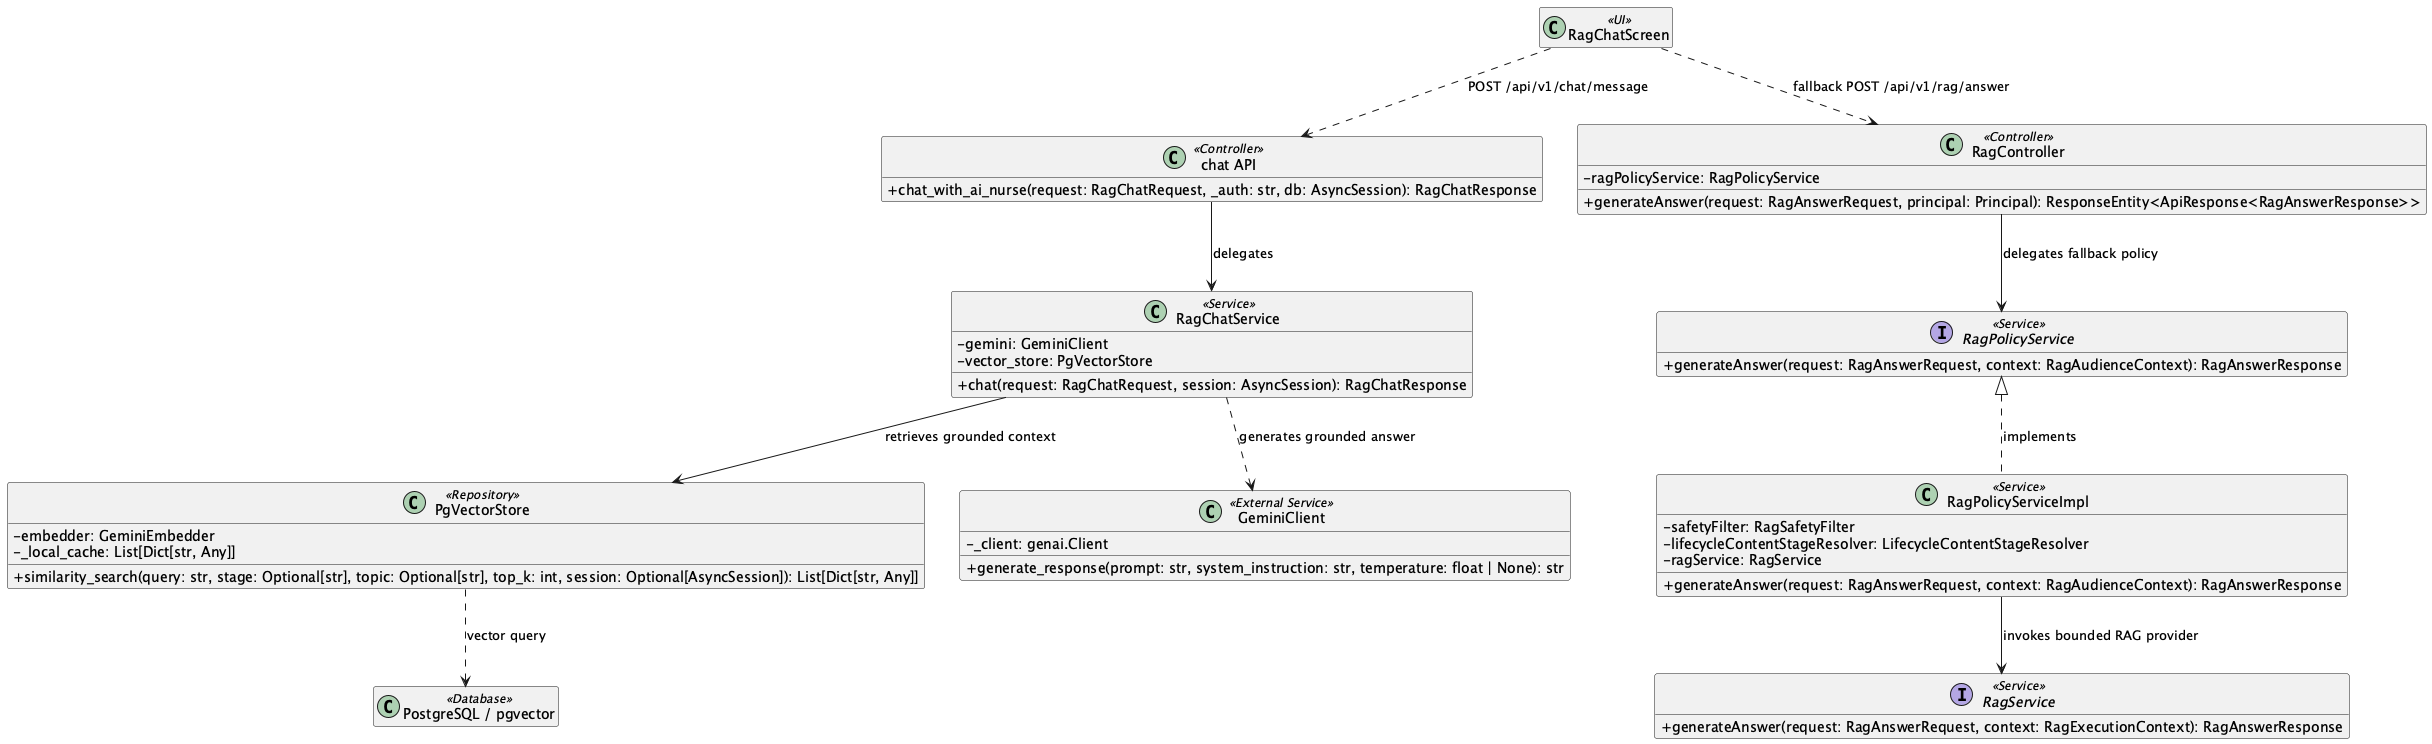

The diagram above was rendered by PlantUML. Its source (embedded in the PNG):
@startuml
skinparam classAttributeIconSize 0
hide empty members

class "RagChatScreen" as UI1 <<UI>>
class "chat API" as PythonController <<Controller>> {
  + chat_with_ai_nurse(request: RagChatRequest, _auth: str, db: AsyncSession): RagChatResponse
}
class "RagChatService" as RagService <<Service>> {
  - gemini: GeminiClient
  - vector_store: PgVectorStore
  + chat(request: RagChatRequest, session: AsyncSession): RagChatResponse
}
class "PgVectorStore" as VectorStore <<Repository>> {
  - embedder: GeminiEmbedder
  - _local_cache: List[Dict[str, Any]]
  + similarity_search(query: str, stage: Optional[str], topic: Optional[str], top_k: int, session: Optional[AsyncSession]): List[Dict[str, Any]]
}
class "GeminiClient" as Gemini <<External Service>> {
  - _client: genai.Client
  + generate_response(prompt: str, system_instruction: str, temperature: float | None): str
}
class "RagController" as SpringController <<Controller>> {
  - ragPolicyService: RagPolicyService
  + generateAnswer(request: RagAnswerRequest, principal: Principal): ResponseEntity<ApiResponse<RagAnswerResponse>>
}
interface "RagPolicyService" as PolicyContract <<Service>> {
  + generateAnswer(request: RagAnswerRequest, context: RagAudienceContext): RagAnswerResponse
}
class "RagPolicyServiceImpl" as PolicyService <<Service>> {
  - safetyFilter: RagSafetyFilter
  - lifecycleContentStageResolver: LifecycleContentStageResolver
  - ragService: RagService
  + generateAnswer(request: RagAnswerRequest, context: RagAudienceContext): RagAnswerResponse
}
interface "RagService" as SpringRagContract <<Service>> {
  + generateAnswer(request: RagAnswerRequest, context: RagExecutionContext): RagAnswerResponse
}
class "PostgreSQL / pgvector" as DB <<Database>>

PolicyContract <|.. PolicyService : implements
UI1 ..> PythonController : POST /api/v1/chat/message
UI1 ..> SpringController : fallback POST /api/v1/rag/answer
PythonController --> RagService : delegates
RagService --> VectorStore : retrieves grounded context
RagService ..> Gemini : generates grounded answer
VectorStore ..> DB : vector query
SpringController --> PolicyContract : delegates fallback policy
PolicyService --> SpringRagContract : invokes bounded RAG provider
@enduml